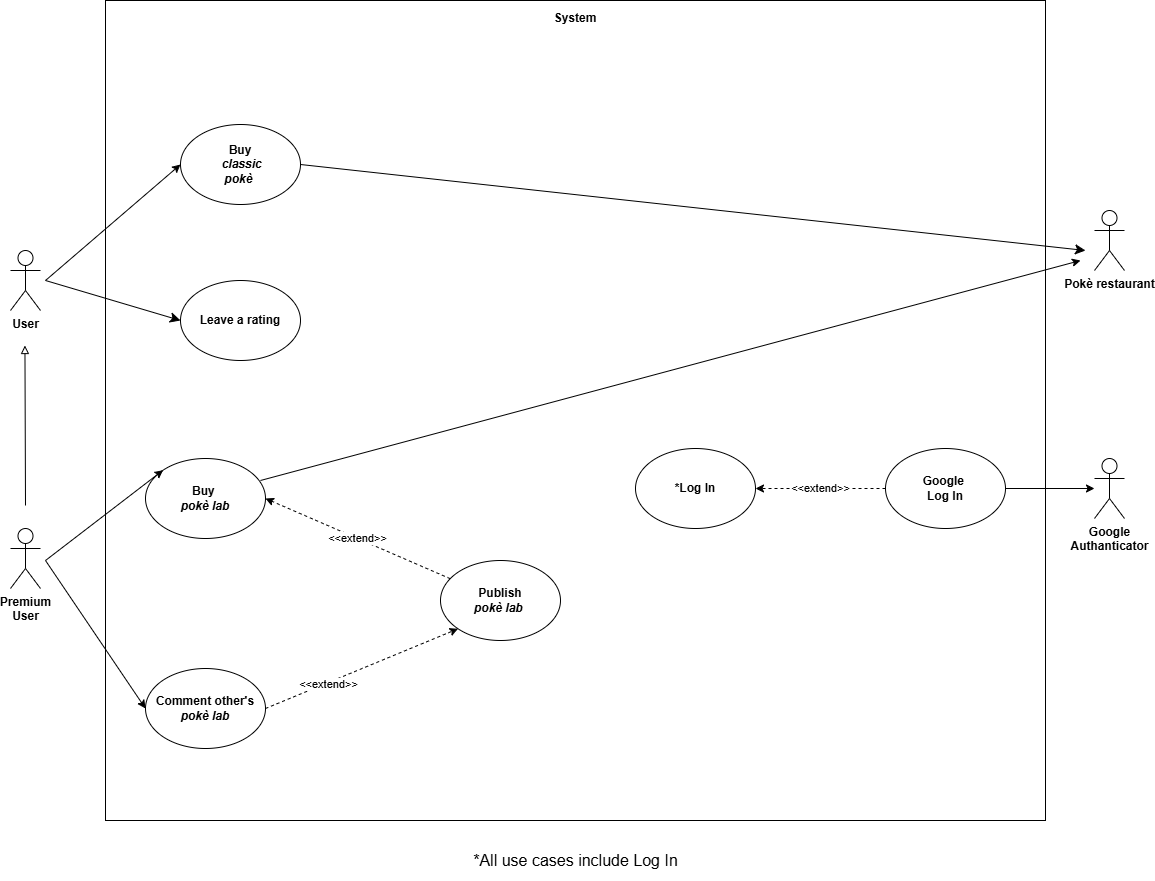

The diagram above was exported from draw.io. Its source (the exported page's mxGraphModel, read from the mxfile embedded in the PNG):
<mxGraphModel dx="1032" dy="539" grid="1" gridSize="10" guides="1" tooltips="1" connect="1" arrows="1" fold="1" page="1" pageScale="1" pageWidth="583" pageHeight="827" math="0" shadow="0">
  <root>
    <mxCell id="0" />
    <mxCell id="1" parent="0" />
    <mxCell id="8bmpSoPiidyeZYo2cocy-1" value="" style="rounded=0;whiteSpace=wrap;html=1;" parent="1" vertex="1">
      <mxGeometry x="425" y="280" width="940" height="820" as="geometry" />
    </mxCell>
    <mxCell id="8bmpSoPiidyeZYo2cocy-2" style="edgeStyle=none;curved=1;rounded=0;orthogonalLoop=1;jettySize=auto;html=1;entryX=0;entryY=0.5;entryDx=0;entryDy=0;fontSize=12;startSize=8;endSize=8;" parent="1" target="8bmpSoPiidyeZYo2cocy-18" edge="1">
      <mxGeometry relative="1" as="geometry">
        <mxPoint x="365" y="560" as="sourcePoint" />
      </mxGeometry>
    </mxCell>
    <object label="&lt;b&gt;User&lt;/b&gt;" id="8bmpSoPiidyeZYo2cocy-3">
      <mxCell style="shape=umlActor;verticalLabelPosition=bottom;verticalAlign=top;html=1;outlineConnect=0;" parent="1" vertex="1">
        <mxGeometry x="330" y="530" width="30" height="60" as="geometry" />
      </mxCell>
    </object>
    <mxCell id="8bmpSoPiidyeZYo2cocy-4" value="&lt;b&gt;Premium&lt;br&gt;User&lt;/b&gt;" style="shape=umlActor;verticalLabelPosition=bottom;verticalAlign=top;html=1;outlineConnect=0;" parent="1" vertex="1">
      <mxGeometry x="330" y="808" width="30" height="60" as="geometry" />
    </mxCell>
    <mxCell id="8bmpSoPiidyeZYo2cocy-5" value="&lt;b&gt;*Log In&lt;/b&gt;" style="ellipse;whiteSpace=wrap;html=1;" parent="1" vertex="1">
      <mxGeometry x="955" y="728" width="120" height="80" as="geometry" />
    </mxCell>
    <mxCell id="8bmpSoPiidyeZYo2cocy-6" value="&lt;b&gt;Buy&amp;nbsp;&lt;/b&gt;&lt;div&gt;&lt;b&gt;&lt;i&gt;pokè lab&lt;/i&gt;&lt;/b&gt;&lt;/div&gt;" style="ellipse;whiteSpace=wrap;html=1;" parent="1" vertex="1">
      <mxGeometry x="465" y="738" width="120" height="80" as="geometry" />
    </mxCell>
    <mxCell id="8bmpSoPiidyeZYo2cocy-7" value="" style="endArrow=classic;html=1;rounded=0;entryX=0;entryY=0;entryDx=0;entryDy=0;" parent="1" target="8bmpSoPiidyeZYo2cocy-6" edge="1">
      <mxGeometry width="50" height="50" relative="1" as="geometry">
        <mxPoint x="365" y="840" as="sourcePoint" />
        <mxPoint x="755" y="950" as="targetPoint" />
      </mxGeometry>
    </mxCell>
    <mxCell id="8bmpSoPiidyeZYo2cocy-8" style="edgeStyle=none;curved=1;rounded=0;orthogonalLoop=1;jettySize=auto;html=1;exitX=1;exitY=0.5;exitDx=0;exitDy=0;fontSize=12;startSize=8;endSize=8;" parent="1" source="8bmpSoPiidyeZYo2cocy-9" edge="1">
      <mxGeometry relative="1" as="geometry">
        <mxPoint x="1405" y="530" as="targetPoint" />
      </mxGeometry>
    </mxCell>
    <mxCell id="8bmpSoPiidyeZYo2cocy-9" value="&lt;b&gt;Buy&lt;/b&gt;&lt;br&gt;&lt;div&gt;&lt;b&gt;&amp;nbsp;&lt;i&gt;classic&lt;/i&gt;&lt;/b&gt;&lt;/div&gt;&lt;div&gt;&lt;b&gt;&lt;i&gt;pokè&amp;nbsp;&lt;/i&gt;&lt;/b&gt;&lt;/div&gt;" style="ellipse;whiteSpace=wrap;html=1;" parent="1" vertex="1">
      <mxGeometry x="500" y="404" width="120" height="80" as="geometry" />
    </mxCell>
    <mxCell id="8bmpSoPiidyeZYo2cocy-10" value="" style="endArrow=classic;html=1;rounded=0;entryX=0;entryY=0.5;entryDx=0;entryDy=0;" parent="1" target="8bmpSoPiidyeZYo2cocy-9" edge="1">
      <mxGeometry width="50" height="50" relative="1" as="geometry">
        <mxPoint x="365" y="560" as="sourcePoint" />
        <mxPoint x="755" y="640" as="targetPoint" />
      </mxGeometry>
    </mxCell>
    <mxCell id="8bmpSoPiidyeZYo2cocy-11" value="&lt;b&gt;Google&lt;/b&gt;&lt;div&gt;&lt;b&gt;Authanticator&lt;/b&gt;&lt;/div&gt;&lt;div&gt;&lt;br&gt;&lt;/div&gt;" style="shape=umlActor;verticalLabelPosition=bottom;verticalAlign=top;html=1;outlineConnect=0;" parent="1" vertex="1">
      <mxGeometry x="1414" y="738" width="30" height="60" as="geometry" />
    </mxCell>
    <mxCell id="8bmpSoPiidyeZYo2cocy-12" value="" style="endArrow=classic;html=1;rounded=0;exitX=1;exitY=0.5;exitDx=0;exitDy=0;" parent="1" source="8bmpSoPiidyeZYo2cocy-20" target="8bmpSoPiidyeZYo2cocy-11" edge="1">
      <mxGeometry width="50" height="50" relative="1" as="geometry">
        <mxPoint x="615" y="540" as="sourcePoint" />
        <mxPoint x="1455" y="550" as="targetPoint" />
      </mxGeometry>
    </mxCell>
    <mxCell id="8bmpSoPiidyeZYo2cocy-13" value="&lt;b&gt;System&lt;/b&gt;&lt;div&gt;&lt;br&gt;&lt;/div&gt;" style="text;html=1;align=center;verticalAlign=middle;whiteSpace=wrap;rounded=0;" parent="1" vertex="1">
      <mxGeometry x="865" y="290" width="60" height="30" as="geometry" />
    </mxCell>
    <mxCell id="8bmpSoPiidyeZYo2cocy-14" value="&lt;b&gt;Comment other's&lt;/b&gt;&lt;div&gt;&lt;b&gt;&lt;i&gt;pokè lab&lt;/i&gt;&lt;/b&gt;&lt;/div&gt;" style="ellipse;whiteSpace=wrap;html=1;" parent="1" vertex="1">
      <mxGeometry x="465" y="948" width="120" height="80" as="geometry" />
    </mxCell>
    <mxCell id="8bmpSoPiidyeZYo2cocy-15" value="" style="endArrow=classic;html=1;rounded=0;entryX=0;entryY=0.5;entryDx=0;entryDy=0;" parent="1" target="8bmpSoPiidyeZYo2cocy-14" edge="1">
      <mxGeometry width="50" height="50" relative="1" as="geometry">
        <mxPoint x="365" y="840" as="sourcePoint" />
        <mxPoint x="835" y="730" as="targetPoint" />
      </mxGeometry>
    </mxCell>
    <mxCell id="8bmpSoPiidyeZYo2cocy-16" value="&lt;b&gt;Publish&lt;/b&gt;&lt;div&gt;&lt;b&gt;&lt;i&gt;pokè lab&lt;/i&gt;&amp;nbsp;&lt;/b&gt;&lt;/div&gt;" style="ellipse;whiteSpace=wrap;html=1;" parent="1" vertex="1">
      <mxGeometry x="760" y="840" width="120" height="80" as="geometry" />
    </mxCell>
    <mxCell id="8bmpSoPiidyeZYo2cocy-17" value="&amp;lt;&amp;lt;extend&amp;gt;&amp;gt;" style="endArrow=classic;html=1;rounded=0;entryX=1;entryY=0.5;entryDx=0;entryDy=0;dashed=1;" parent="1" source="8bmpSoPiidyeZYo2cocy-16" target="8bmpSoPiidyeZYo2cocy-6" edge="1">
      <mxGeometry width="50" height="50" relative="1" as="geometry">
        <mxPoint x="805" y="915" as="sourcePoint" />
        <mxPoint x="591" y="966" as="targetPoint" />
      </mxGeometry>
    </mxCell>
    <mxCell id="8bmpSoPiidyeZYo2cocy-18" value="&lt;b&gt;Leave a rating&lt;/b&gt;" style="ellipse;whiteSpace=wrap;html=1;" parent="1" vertex="1">
      <mxGeometry x="500" y="560" width="120" height="80" as="geometry" />
    </mxCell>
    <mxCell id="8bmpSoPiidyeZYo2cocy-19" value="" style="endArrow=block;html=1;rounded=0;endFill=0;" parent="1" edge="1">
      <mxGeometry width="50" height="50" relative="1" as="geometry">
        <mxPoint x="345" y="785" as="sourcePoint" />
        <mxPoint x="344.44" y="625" as="targetPoint" />
      </mxGeometry>
    </mxCell>
    <mxCell id="8bmpSoPiidyeZYo2cocy-20" value="&lt;b&gt;Google&amp;nbsp;&lt;/b&gt;&lt;div&gt;&lt;b&gt;Log In&lt;/b&gt;&lt;/div&gt;" style="ellipse;whiteSpace=wrap;html=1;" parent="1" vertex="1">
      <mxGeometry x="1205" y="728" width="120" height="80" as="geometry" />
    </mxCell>
    <mxCell id="8bmpSoPiidyeZYo2cocy-21" value="&amp;lt;&amp;lt;extend&amp;gt;&amp;gt;" style="endArrow=classic;html=1;rounded=0;exitX=0;exitY=0.5;exitDx=0;exitDy=0;entryX=1;entryY=0.5;entryDx=0;entryDy=0;dashed=1;" parent="1" source="8bmpSoPiidyeZYo2cocy-20" target="8bmpSoPiidyeZYo2cocy-5" edge="1">
      <mxGeometry width="50" height="50" relative="1" as="geometry">
        <mxPoint x="1245" y="820" as="sourcePoint" />
        <mxPoint x="1295" y="770" as="targetPoint" />
      </mxGeometry>
    </mxCell>
    <mxCell id="8bmpSoPiidyeZYo2cocy-22" value="&lt;b&gt;Pokè restaurant&lt;/b&gt;" style="shape=umlActor;verticalLabelPosition=bottom;verticalAlign=top;html=1;outlineConnect=0;" parent="1" vertex="1">
      <mxGeometry x="1414" y="490" width="30" height="60" as="geometry" />
    </mxCell>
    <mxCell id="8bmpSoPiidyeZYo2cocy-23" value="&amp;lt;&amp;lt;extend&amp;gt;&amp;gt;" style="endArrow=classic;html=1;rounded=0;exitX=1;exitY=0.5;exitDx=0;exitDy=0;entryX=0;entryY=1;entryDx=0;entryDy=0;dashed=1;" parent="1" source="8bmpSoPiidyeZYo2cocy-14" target="8bmpSoPiidyeZYo2cocy-16" edge="1">
      <mxGeometry x="-0.3599" y="-2" width="50" height="50" relative="1" as="geometry">
        <mxPoint x="1180.1435931288072" y="988.4357287525381" as="sourcePoint" />
        <mxPoint x="934.9964068711927" y="880.0042712474617" as="targetPoint" />
        <mxPoint as="offset" />
      </mxGeometry>
    </mxCell>
    <mxCell id="8bmpSoPiidyeZYo2cocy-24" value="*All use cases include Log In" style="text;html=1;align=center;verticalAlign=middle;resizable=0;points=[];autosize=1;strokeColor=none;fillColor=none;fontSize=16;" parent="1" vertex="1">
      <mxGeometry x="760" y="1120" width="270" height="40" as="geometry" />
    </mxCell>
    <mxCell id="8bmpSoPiidyeZYo2cocy-25" value="" style="endArrow=classic;html=1;rounded=0;exitX=0.958;exitY=0.275;exitDx=0;exitDy=0;exitPerimeter=0;" parent="1" source="8bmpSoPiidyeZYo2cocy-6" edge="1">
      <mxGeometry width="50" height="50" relative="1" as="geometry">
        <mxPoint x="375" y="850" as="sourcePoint" />
        <mxPoint x="1400" y="540" as="targetPoint" />
      </mxGeometry>
    </mxCell>
  </root>
</mxGraphModel>